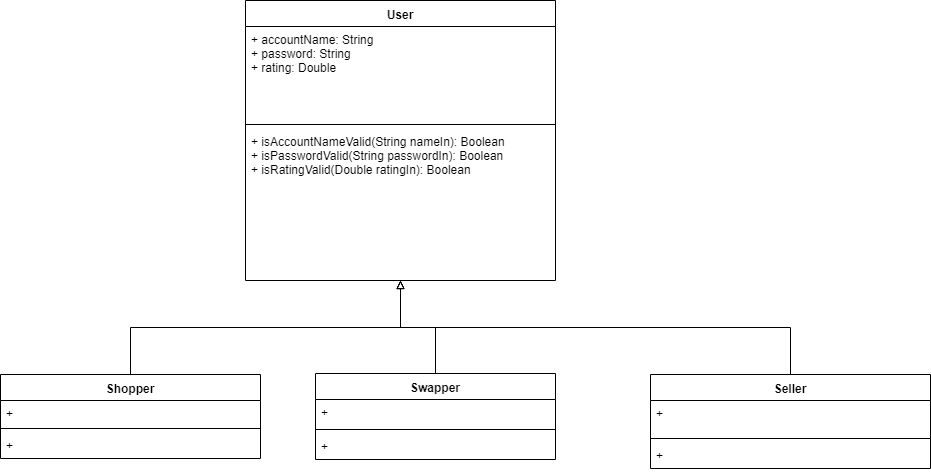

The diagram above was exported from draw.io. Its source (the exported page's mxGraphModel, read from the mxfile embedded in the PNG):
<mxGraphModel dx="1326" dy="808" grid="1" gridSize="10" guides="1" tooltips="1" connect="1" arrows="1" fold="1" page="1" pageScale="1" pageWidth="850" pageHeight="1100" math="0" shadow="0">
  <root>
    <mxCell id="0" />
    <mxCell id="1" parent="0" />
    <mxCell id="2DrssGLm5ufC210dQqNV-1" value="User" style="swimlane;fontStyle=1;align=center;verticalAlign=top;childLayout=stackLayout;horizontal=1;startSize=26;horizontalStack=0;resizeParent=1;resizeParentMax=0;resizeLast=0;collapsible=1;marginBottom=0;" parent="1" vertex="1">
      <mxGeometry x="405" y="116" width="310" height="280" as="geometry" />
    </mxCell>
    <mxCell id="2DrssGLm5ufC210dQqNV-2" value="+ accountName: String&#10;+ password: String&#10;+ rating: Double" style="text;strokeColor=none;fillColor=none;align=left;verticalAlign=top;spacingLeft=4;spacingRight=4;overflow=hidden;rotatable=0;points=[[0,0.5],[1,0.5]];portConstraint=eastwest;" parent="2DrssGLm5ufC210dQqNV-1" vertex="1">
      <mxGeometry y="26" width="310" height="94" as="geometry" />
    </mxCell>
    <mxCell id="2DrssGLm5ufC210dQqNV-3" value="" style="line;strokeWidth=1;fillColor=none;align=left;verticalAlign=middle;spacingTop=-1;spacingLeft=3;spacingRight=3;rotatable=0;labelPosition=right;points=[];portConstraint=eastwest;" parent="2DrssGLm5ufC210dQqNV-1" vertex="1">
      <mxGeometry y="120" width="310" height="8" as="geometry" />
    </mxCell>
    <mxCell id="2DrssGLm5ufC210dQqNV-4" value="+ isAccountNameValid(String nameIn): Boolean&#10;+ isPasswordValid(String passwordIn): Boolean&#10;+ isRatingValid(Double ratingIn): Boolean" style="text;strokeColor=none;fillColor=none;align=left;verticalAlign=top;spacingLeft=4;spacingRight=4;overflow=hidden;rotatable=0;points=[[0,0.5],[1,0.5]];portConstraint=eastwest;" parent="2DrssGLm5ufC210dQqNV-1" vertex="1">
      <mxGeometry y="128" width="310" height="152" as="geometry" />
    </mxCell>
    <mxCell id="2DrssGLm5ufC210dQqNV-17" style="edgeStyle=orthogonalEdgeStyle;rounded=0;orthogonalLoop=1;jettySize=auto;html=1;endArrow=block;endFill=0;" parent="1" source="2DrssGLm5ufC210dQqNV-5" target="2DrssGLm5ufC210dQqNV-1" edge="1">
      <mxGeometry relative="1" as="geometry" />
    </mxCell>
    <mxCell id="2DrssGLm5ufC210dQqNV-5" value="Shopper" style="swimlane;fontStyle=1;align=center;verticalAlign=top;childLayout=stackLayout;horizontal=1;startSize=26;horizontalStack=0;resizeParent=1;resizeParentMax=0;resizeLast=0;collapsible=1;marginBottom=0;" parent="1" vertex="1">
      <mxGeometry x="160" y="490" width="260" height="84" as="geometry" />
    </mxCell>
    <mxCell id="2DrssGLm5ufC210dQqNV-6" value="+" style="text;strokeColor=none;fillColor=none;align=left;verticalAlign=top;spacingLeft=4;spacingRight=4;overflow=hidden;rotatable=0;points=[[0,0.5],[1,0.5]];portConstraint=eastwest;" parent="2DrssGLm5ufC210dQqNV-5" vertex="1">
      <mxGeometry y="26" width="260" height="24" as="geometry" />
    </mxCell>
    <mxCell id="2DrssGLm5ufC210dQqNV-7" value="" style="line;strokeWidth=1;fillColor=none;align=left;verticalAlign=middle;spacingTop=-1;spacingLeft=3;spacingRight=3;rotatable=0;labelPosition=right;points=[];portConstraint=eastwest;" parent="2DrssGLm5ufC210dQqNV-5" vertex="1">
      <mxGeometry y="50" width="260" height="8" as="geometry" />
    </mxCell>
    <mxCell id="2DrssGLm5ufC210dQqNV-8" value="+" style="text;strokeColor=none;fillColor=none;align=left;verticalAlign=top;spacingLeft=4;spacingRight=4;overflow=hidden;rotatable=0;points=[[0,0.5],[1,0.5]];portConstraint=eastwest;" parent="2DrssGLm5ufC210dQqNV-5" vertex="1">
      <mxGeometry y="58" width="260" height="26" as="geometry" />
    </mxCell>
    <mxCell id="2DrssGLm5ufC210dQqNV-18" style="edgeStyle=orthogonalEdgeStyle;rounded=0;orthogonalLoop=1;jettySize=auto;html=1;endArrow=block;endFill=0;" parent="1" source="2DrssGLm5ufC210dQqNV-9" target="2DrssGLm5ufC210dQqNV-1" edge="1">
      <mxGeometry relative="1" as="geometry" />
    </mxCell>
    <mxCell id="2DrssGLm5ufC210dQqNV-9" value="Swapper" style="swimlane;fontStyle=1;align=center;verticalAlign=top;childLayout=stackLayout;horizontal=1;startSize=26;horizontalStack=0;resizeParent=1;resizeParentMax=0;resizeLast=0;collapsible=1;marginBottom=0;" parent="1" vertex="1">
      <mxGeometry x="475" y="489" width="240" height="86" as="geometry" />
    </mxCell>
    <mxCell id="2DrssGLm5ufC210dQqNV-10" value="+" style="text;strokeColor=none;fillColor=none;align=left;verticalAlign=top;spacingLeft=4;spacingRight=4;overflow=hidden;rotatable=0;points=[[0,0.5],[1,0.5]];portConstraint=eastwest;" parent="2DrssGLm5ufC210dQqNV-9" vertex="1">
      <mxGeometry y="26" width="240" height="26" as="geometry" />
    </mxCell>
    <mxCell id="2DrssGLm5ufC210dQqNV-11" value="" style="line;strokeWidth=1;fillColor=none;align=left;verticalAlign=middle;spacingTop=-1;spacingLeft=3;spacingRight=3;rotatable=0;labelPosition=right;points=[];portConstraint=eastwest;" parent="2DrssGLm5ufC210dQqNV-9" vertex="1">
      <mxGeometry y="52" width="240" height="8" as="geometry" />
    </mxCell>
    <mxCell id="2DrssGLm5ufC210dQqNV-12" value="+" style="text;strokeColor=none;fillColor=none;align=left;verticalAlign=top;spacingLeft=4;spacingRight=4;overflow=hidden;rotatable=0;points=[[0,0.5],[1,0.5]];portConstraint=eastwest;" parent="2DrssGLm5ufC210dQqNV-9" vertex="1">
      <mxGeometry y="60" width="240" height="26" as="geometry" />
    </mxCell>
    <mxCell id="2DrssGLm5ufC210dQqNV-19" style="edgeStyle=orthogonalEdgeStyle;rounded=0;orthogonalLoop=1;jettySize=auto;html=1;exitX=0.5;exitY=0;exitDx=0;exitDy=0;endArrow=block;endFill=0;" parent="1" source="2DrssGLm5ufC210dQqNV-13" target="2DrssGLm5ufC210dQqNV-1" edge="1">
      <mxGeometry relative="1" as="geometry" />
    </mxCell>
    <mxCell id="2DrssGLm5ufC210dQqNV-13" value="Seller" style="swimlane;fontStyle=1;align=center;verticalAlign=top;childLayout=stackLayout;horizontal=1;startSize=26;horizontalStack=0;resizeParent=1;resizeParentMax=0;resizeLast=0;collapsible=1;marginBottom=0;" parent="1" vertex="1">
      <mxGeometry x="810" y="490" width="280" height="94" as="geometry" />
    </mxCell>
    <mxCell id="2DrssGLm5ufC210dQqNV-14" value="+" style="text;strokeColor=none;fillColor=none;align=left;verticalAlign=top;spacingLeft=4;spacingRight=4;overflow=hidden;rotatable=0;points=[[0,0.5],[1,0.5]];portConstraint=eastwest;" parent="2DrssGLm5ufC210dQqNV-13" vertex="1">
      <mxGeometry y="26" width="280" height="34" as="geometry" />
    </mxCell>
    <mxCell id="2DrssGLm5ufC210dQqNV-15" value="" style="line;strokeWidth=1;fillColor=none;align=left;verticalAlign=middle;spacingTop=-1;spacingLeft=3;spacingRight=3;rotatable=0;labelPosition=right;points=[];portConstraint=eastwest;" parent="2DrssGLm5ufC210dQqNV-13" vertex="1">
      <mxGeometry y="60" width="280" height="8" as="geometry" />
    </mxCell>
    <mxCell id="2DrssGLm5ufC210dQqNV-16" value="+" style="text;strokeColor=none;fillColor=none;align=left;verticalAlign=top;spacingLeft=4;spacingRight=4;overflow=hidden;rotatable=0;points=[[0,0.5],[1,0.5]];portConstraint=eastwest;" parent="2DrssGLm5ufC210dQqNV-13" vertex="1">
      <mxGeometry y="68" width="280" height="26" as="geometry" />
    </mxCell>
  </root>
</mxGraphModel>